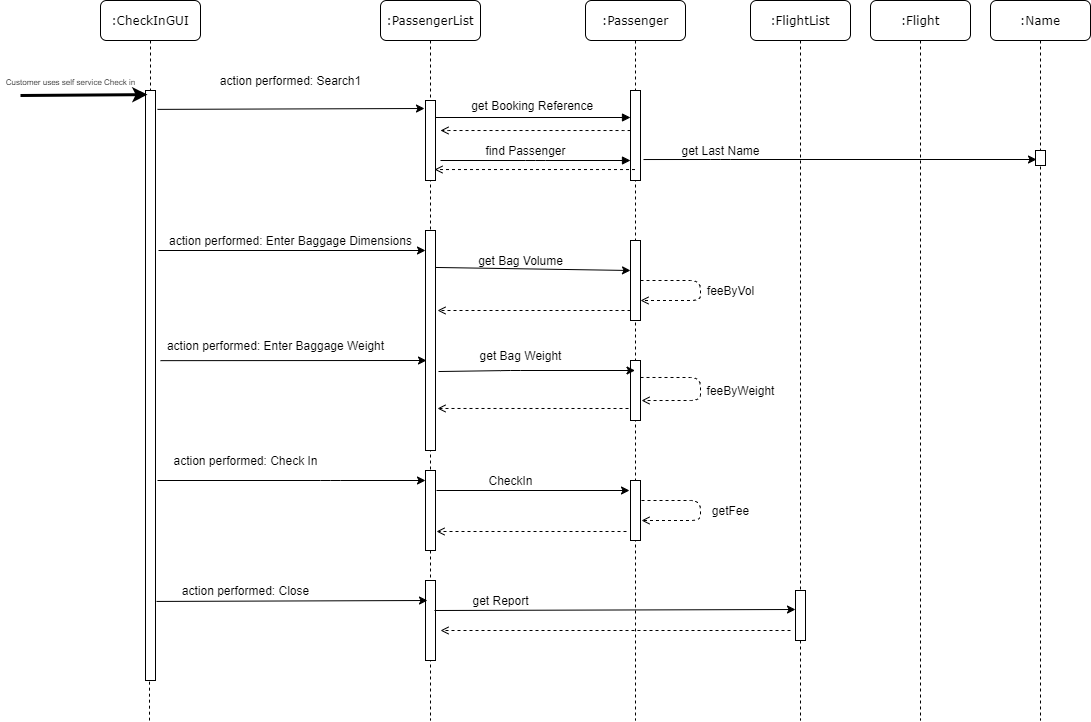

The diagram above was exported from draw.io. Its source (the exported page's mxGraphModel, read from the mxfile embedded in the PNG):
<mxGraphModel dx="868" dy="482" grid="1" gridSize="10" guides="1" tooltips="1" connect="1" arrows="1" fold="1" page="1" pageScale="1" pageWidth="1100" pageHeight="850" background="#ffffff" math="0" shadow="0">
  <root>
    <mxCell id="0" />
    <mxCell id="1" parent="0" />
    <mxCell id="7baba1c4bc27f4b0-2" value=":PassengerList" style="shape=umlLifeline;perimeter=lifelinePerimeter;whiteSpace=wrap;html=1;container=1;collapsible=0;recursiveResize=0;outlineConnect=0;rounded=1;shadow=0;comic=0;labelBackgroundColor=none;strokeWidth=1;fontFamily=Verdana;fontSize=12;align=center;" parent="1" vertex="1">
      <mxGeometry x="380" y="80" width="100" height="720" as="geometry" />
    </mxCell>
    <mxCell id="7baba1c4bc27f4b0-10" value="" style="html=1;points=[];perimeter=orthogonalPerimeter;rounded=0;shadow=0;comic=0;labelBackgroundColor=none;strokeWidth=1;fontFamily=Verdana;fontSize=12;align=center;" parent="7baba1c4bc27f4b0-2" vertex="1">
      <mxGeometry x="45" y="100" width="10" height="80" as="geometry" />
    </mxCell>
    <mxCell id="rEb_ST3PmDL8GVyDHNdZ-17" value="" style="html=1;points=[];perimeter=orthogonalPerimeter;rounded=0;shadow=0;comic=0;labelBackgroundColor=none;strokeWidth=1;fontFamily=Verdana;fontSize=12;align=center;" parent="7baba1c4bc27f4b0-2" vertex="1">
      <mxGeometry x="45" y="230" width="10" height="220" as="geometry" />
    </mxCell>
    <mxCell id="bv709o7C8boe7MVPzNJm-29" value="" style="html=1;points=[];perimeter=orthogonalPerimeter;rounded=0;shadow=0;comic=0;labelBackgroundColor=none;strokeWidth=1;fontFamily=Verdana;fontSize=12;align=center;" vertex="1" parent="7baba1c4bc27f4b0-2">
      <mxGeometry x="45" y="470" width="10" height="80" as="geometry" />
    </mxCell>
    <mxCell id="7baba1c4bc27f4b0-3" value=":Passenger" style="shape=umlLifeline;perimeter=lifelinePerimeter;whiteSpace=wrap;html=1;container=1;collapsible=0;recursiveResize=0;outlineConnect=0;rounded=1;shadow=0;comic=0;labelBackgroundColor=none;strokeWidth=1;fontFamily=Verdana;fontSize=12;align=center;" parent="1" vertex="1">
      <mxGeometry x="585" y="80" width="100" height="720" as="geometry" />
    </mxCell>
    <mxCell id="7baba1c4bc27f4b0-13" value="" style="html=1;points=[];perimeter=orthogonalPerimeter;rounded=0;shadow=0;comic=0;labelBackgroundColor=none;strokeWidth=1;fontFamily=Verdana;fontSize=12;align=center;" parent="7baba1c4bc27f4b0-3" vertex="1">
      <mxGeometry x="45" y="90" width="10" height="90" as="geometry" />
    </mxCell>
    <mxCell id="rEb_ST3PmDL8GVyDHNdZ-18" value="" style="html=1;points=[];perimeter=orthogonalPerimeter;rounded=0;shadow=0;comic=0;labelBackgroundColor=none;strokeWidth=1;fontFamily=Verdana;fontSize=12;align=center;" parent="7baba1c4bc27f4b0-3" vertex="1">
      <mxGeometry x="45" y="240" width="10" height="80" as="geometry" />
    </mxCell>
    <mxCell id="rEb_ST3PmDL8GVyDHNdZ-21" value="" style="html=1;points=[];perimeter=orthogonalPerimeter;rounded=0;shadow=0;comic=0;labelBackgroundColor=none;strokeWidth=1;fontFamily=Verdana;fontSize=12;align=center;" parent="7baba1c4bc27f4b0-3" vertex="1">
      <mxGeometry x="45" y="360" width="10" height="60" as="geometry" />
    </mxCell>
    <mxCell id="bv709o7C8boe7MVPzNJm-20" value="" style="endArrow=open;html=1;dashed=1;exitX=1;exitY=0.283;exitDx=0;exitDy=0;exitPerimeter=0;entryX=1.1;entryY=0.667;entryDx=0;entryDy=0;entryPerimeter=0;endFill=0;" edge="1" parent="7baba1c4bc27f4b0-3" source="rEb_ST3PmDL8GVyDHNdZ-21" target="rEb_ST3PmDL8GVyDHNdZ-21">
      <mxGeometry width="50" height="50" relative="1" as="geometry">
        <mxPoint x="59.5" y="290" as="sourcePoint" />
        <mxPoint x="59.5" y="310" as="targetPoint" />
        <Array as="points">
          <mxPoint x="115" y="377" />
          <mxPoint x="115" y="400" />
        </Array>
      </mxGeometry>
    </mxCell>
    <mxCell id="bv709o7C8boe7MVPzNJm-24" value="" style="html=1;points=[];perimeter=orthogonalPerimeter;rounded=0;shadow=0;comic=0;labelBackgroundColor=none;strokeWidth=1;fontFamily=Verdana;fontSize=12;align=center;" vertex="1" parent="7baba1c4bc27f4b0-3">
      <mxGeometry x="45" y="480" width="10" height="60" as="geometry" />
    </mxCell>
    <mxCell id="bv709o7C8boe7MVPzNJm-27" value="" style="endArrow=open;html=1;dashed=1;endFill=0;" edge="1" parent="7baba1c4bc27f4b0-3">
      <mxGeometry width="50" height="50" relative="1" as="geometry">
        <mxPoint x="56" y="500" as="sourcePoint" />
        <mxPoint x="56" y="520" as="targetPoint" />
        <Array as="points">
          <mxPoint x="115" y="500" />
          <mxPoint x="115" y="520" />
        </Array>
      </mxGeometry>
    </mxCell>
    <mxCell id="7baba1c4bc27f4b0-4" value=":FlightList" style="shape=umlLifeline;perimeter=lifelinePerimeter;whiteSpace=wrap;html=1;container=1;collapsible=0;recursiveResize=0;outlineConnect=0;rounded=1;shadow=0;comic=0;labelBackgroundColor=none;strokeWidth=1;fontFamily=Verdana;fontSize=12;align=center;" parent="1" vertex="1">
      <mxGeometry x="750" y="80" width="100" height="590" as="geometry" />
    </mxCell>
    <mxCell id="7baba1c4bc27f4b0-5" value=":Flight" style="shape=umlLifeline;perimeter=lifelinePerimeter;whiteSpace=wrap;html=1;container=1;collapsible=0;recursiveResize=0;outlineConnect=0;rounded=1;shadow=0;comic=0;labelBackgroundColor=none;strokeWidth=1;fontFamily=Verdana;fontSize=12;align=center;" parent="1" vertex="1">
      <mxGeometry x="870" y="80" width="100" height="720" as="geometry" />
    </mxCell>
    <mxCell id="7baba1c4bc27f4b0-8" value=":CheckInGUI" style="shape=umlLifeline;perimeter=lifelinePerimeter;whiteSpace=wrap;html=1;container=1;collapsible=0;recursiveResize=0;outlineConnect=0;rounded=1;shadow=0;comic=0;labelBackgroundColor=none;strokeWidth=1;fontFamily=Verdana;fontSize=12;align=center;" parent="1" vertex="1">
      <mxGeometry x="100" y="80" width="100" height="680" as="geometry" />
    </mxCell>
    <mxCell id="7baba1c4bc27f4b0-9" value="" style="html=1;points=[];perimeter=orthogonalPerimeter;rounded=0;shadow=0;comic=0;labelBackgroundColor=none;strokeWidth=1;fontFamily=Verdana;fontSize=12;align=center;" parent="7baba1c4bc27f4b0-8" vertex="1">
      <mxGeometry x="45" y="90" width="10" height="590" as="geometry" />
    </mxCell>
    <mxCell id="7baba1c4bc27f4b0-14" value="" style="html=1;verticalAlign=bottom;endArrow=block;labelBackgroundColor=none;fontFamily=Verdana;fontSize=12;edgeStyle=elbowEdgeStyle;elbow=vertical;" parent="1" source="7baba1c4bc27f4b0-10" edge="1">
      <mxGeometry relative="1" as="geometry">
        <mxPoint x="395" y="200" as="sourcePoint" />
        <mxPoint x="630" y="197" as="targetPoint" />
        <Array as="points" />
      </mxGeometry>
    </mxCell>
    <mxCell id="aOFWwZpPnQWTAJmmuzrB-1" value="action performed: Search1" style="text;html=1;align=center;verticalAlign=middle;resizable=0;points=[];autosize=1;" parent="1" vertex="1">
      <mxGeometry x="210" y="150" width="160" height="20" as="geometry" />
    </mxCell>
    <mxCell id="rEb_ST3PmDL8GVyDHNdZ-1" value="" style="endArrow=classic;html=1;entryX=0.2;entryY=0.007;entryDx=0;entryDy=0;entryPerimeter=0;strokeWidth=3;" parent="1" target="7baba1c4bc27f4b0-9" edge="1">
      <mxGeometry width="50" height="50" relative="1" as="geometry">
        <mxPoint x="20" y="175" as="sourcePoint" />
        <mxPoint x="141" y="175" as="targetPoint" />
      </mxGeometry>
    </mxCell>
    <mxCell id="rEb_ST3PmDL8GVyDHNdZ-3" value="&lt;font style=&quot;font-size: 8px&quot;&gt;Customer uses self service Check in&lt;/font&gt;" style="text;html=1;align=center;verticalAlign=middle;resizable=0;points=[];autosize=1;" parent="1" vertex="1">
      <mxGeometry y="150" width="140" height="20" as="geometry" />
    </mxCell>
    <mxCell id="rEb_ST3PmDL8GVyDHNdZ-7" value="&amp;nbsp;get Booking Reference" style="text;html=1;align=center;verticalAlign=middle;resizable=0;points=[];autosize=1;" parent="1" vertex="1">
      <mxGeometry x="460" y="175" width="140" height="20" as="geometry" />
    </mxCell>
    <mxCell id="rEb_ST3PmDL8GVyDHNdZ-8" value=":Name" style="shape=umlLifeline;perimeter=lifelinePerimeter;whiteSpace=wrap;html=1;container=1;collapsible=0;recursiveResize=0;outlineConnect=0;rounded=1;shadow=0;comic=0;labelBackgroundColor=none;strokeWidth=1;fontFamily=Verdana;fontSize=12;align=center;" parent="1" vertex="1">
      <mxGeometry x="990" y="80" width="100" height="720" as="geometry" />
    </mxCell>
    <mxCell id="rEb_ST3PmDL8GVyDHNdZ-10" value="" style="html=1;points=[];perimeter=orthogonalPerimeter;rounded=0;shadow=0;comic=0;labelBackgroundColor=none;strokeWidth=1;fontFamily=Verdana;fontSize=12;align=center;" parent="rEb_ST3PmDL8GVyDHNdZ-8" vertex="1">
      <mxGeometry x="45" y="150" width="10" height="15" as="geometry" />
    </mxCell>
    <mxCell id="rEb_ST3PmDL8GVyDHNdZ-11" value="" style="endArrow=classic;html=1;exitX=1.3;exitY=0.767;exitDx=0;exitDy=0;exitPerimeter=0;entryX=0.1;entryY=0.6;entryDx=0;entryDy=0;entryPerimeter=0;" parent="1" target="rEb_ST3PmDL8GVyDHNdZ-10" edge="1" source="7baba1c4bc27f4b0-13">
      <mxGeometry width="50" height="50" relative="1" as="geometry">
        <mxPoint x="640" y="185" as="sourcePoint" />
        <mxPoint x="1030" y="239" as="targetPoint" />
        <Array as="points">
          <mxPoint x="720" y="239" />
        </Array>
      </mxGeometry>
    </mxCell>
    <mxCell id="rEb_ST3PmDL8GVyDHNdZ-13" value="find Passenger" style="text;html=1;align=center;verticalAlign=middle;resizable=0;points=[];autosize=1;" parent="1" vertex="1">
      <mxGeometry x="475" y="220" width="100" height="20" as="geometry" />
    </mxCell>
    <mxCell id="rEb_ST3PmDL8GVyDHNdZ-16" value="" style="endArrow=classic;html=1;" parent="1" edge="1">
      <mxGeometry width="50" height="50" relative="1" as="geometry">
        <mxPoint x="158" y="330" as="sourcePoint" />
        <mxPoint x="425" y="330" as="targetPoint" />
      </mxGeometry>
    </mxCell>
    <mxCell id="rEb_ST3PmDL8GVyDHNdZ-26" value="action performed: Enter Baggage Dimensions" style="text;html=1;align=center;verticalAlign=middle;resizable=0;points=[];autosize=1;" parent="1" vertex="1">
      <mxGeometry x="160" y="310" width="260" height="20" as="geometry" />
    </mxCell>
    <mxCell id="rEb_ST3PmDL8GVyDHNdZ-33" value="" style="endArrow=classic;html=1;exitX=1;exitY=0.168;exitDx=0;exitDy=0;exitPerimeter=0;" parent="1" source="rEb_ST3PmDL8GVyDHNdZ-17" edge="1">
      <mxGeometry width="50" height="50" relative="1" as="geometry">
        <mxPoint x="530" y="430" as="sourcePoint" />
        <mxPoint x="630" y="350" as="targetPoint" />
      </mxGeometry>
    </mxCell>
    <mxCell id="rEb_ST3PmDL8GVyDHNdZ-34" value="get Bag Volume" style="text;html=1;align=center;verticalAlign=middle;resizable=0;points=[];autosize=1;" parent="1" vertex="1">
      <mxGeometry x="470" y="330" width="100" height="20" as="geometry" />
    </mxCell>
    <mxCell id="rEb_ST3PmDL8GVyDHNdZ-42" value="" style="endArrow=classic;html=1;exitX=0.9;exitY=0.367;exitDx=0;exitDy=0;exitPerimeter=0;" parent="1" edge="1">
      <mxGeometry width="50" height="50" relative="1" as="geometry">
        <mxPoint x="160" y="440.15" as="sourcePoint" />
        <mxPoint x="426" y="439.9999999999999" as="targetPoint" />
      </mxGeometry>
    </mxCell>
    <mxCell id="rEb_ST3PmDL8GVyDHNdZ-43" value="action performed: Enter Baggage Weight" style="text;html=1;align=center;verticalAlign=middle;resizable=0;points=[];autosize=1;" parent="1" vertex="1">
      <mxGeometry x="160" y="415" width="230" height="20" as="geometry" />
    </mxCell>
    <mxCell id="rEb_ST3PmDL8GVyDHNdZ-44" value="" style="endArrow=classic;html=1;exitX=1.3;exitY=0.641;exitDx=0;exitDy=0;exitPerimeter=0;" parent="1" target="7baba1c4bc27f4b0-3" edge="1" source="rEb_ST3PmDL8GVyDHNdZ-17">
      <mxGeometry width="50" height="50" relative="1" as="geometry">
        <mxPoint x="442" y="520" as="sourcePoint" />
        <mxPoint x="492" y="470" as="targetPoint" />
        <Array as="points">
          <mxPoint x="510" y="450" />
        </Array>
      </mxGeometry>
    </mxCell>
    <mxCell id="rEb_ST3PmDL8GVyDHNdZ-45" value="get Bag Weight" style="text;html=1;align=center;verticalAlign=middle;resizable=0;points=[];autosize=1;" parent="1" vertex="1">
      <mxGeometry x="470" y="425" width="100" height="20" as="geometry" />
    </mxCell>
    <mxCell id="rEb_ST3PmDL8GVyDHNdZ-48" value="" style="endArrow=classic;html=1;" parent="1" edge="1">
      <mxGeometry width="50" height="50" relative="1" as="geometry">
        <mxPoint x="157" y="560" as="sourcePoint" />
        <mxPoint x="425" y="560" as="targetPoint" />
        <Array as="points">
          <mxPoint x="330" y="560" />
        </Array>
      </mxGeometry>
    </mxCell>
    <mxCell id="rEb_ST3PmDL8GVyDHNdZ-49" value="action performed: Check In" style="text;html=1;align=center;verticalAlign=middle;resizable=0;points=[];autosize=1;" parent="1" vertex="1">
      <mxGeometry x="165" y="530" width="160" height="20" as="geometry" />
    </mxCell>
    <mxCell id="bv709o7C8boe7MVPzNJm-3" value="" style="html=1;verticalAlign=bottom;endArrow=open;dashed=1;endSize=6;labelBackgroundColor=none;fontFamily=Verdana;fontSize=12;edgeStyle=elbowEdgeStyle;elbow=vertical;exitX=0.5;exitY=0.833;exitDx=0;exitDy=0;exitPerimeter=0;endFill=0;" edge="1" parent="1">
      <mxGeometry relative="1" as="geometry">
        <mxPoint x="440" y="210" as="targetPoint" />
        <Array as="points">
          <mxPoint x="360" y="210.01999999999998" />
          <mxPoint x="565" y="210.01999999999998" />
          <mxPoint x="595" y="210.01999999999998" />
        </Array>
        <mxPoint x="630" y="210" as="sourcePoint" />
      </mxGeometry>
    </mxCell>
    <mxCell id="bv709o7C8boe7MVPzNJm-4" value="" style="html=1;verticalAlign=bottom;endArrow=block;labelBackgroundColor=none;fontFamily=Verdana;fontSize=12;edgeStyle=elbowEdgeStyle;elbow=vertical;" edge="1" parent="1">
      <mxGeometry relative="1" as="geometry">
        <mxPoint x="440" y="240" as="sourcePoint" />
        <mxPoint x="630" y="240" as="targetPoint" />
        <Array as="points" />
      </mxGeometry>
    </mxCell>
    <mxCell id="bv709o7C8boe7MVPzNJm-5" value="" style="endArrow=open;html=1;dashed=1;entryX=0.9;entryY=0.863;entryDx=0;entryDy=0;entryPerimeter=0;endFill=0;" edge="1" parent="1" source="7baba1c4bc27f4b0-3" target="7baba1c4bc27f4b0-10">
      <mxGeometry width="50" height="50" relative="1" as="geometry">
        <mxPoint x="520" y="290" as="sourcePoint" />
        <mxPoint x="570" y="240" as="targetPoint" />
      </mxGeometry>
    </mxCell>
    <mxCell id="bv709o7C8boe7MVPzNJm-6" value="get Last Name" style="text;html=1;align=center;verticalAlign=middle;resizable=0;points=[];autosize=1;" vertex="1" parent="1">
      <mxGeometry x="675" y="220" width="90" height="20" as="geometry" />
    </mxCell>
    <mxCell id="bv709o7C8boe7MVPzNJm-8" value="" style="endArrow=open;html=1;dashed=1;endFill=0;" edge="1" parent="1">
      <mxGeometry width="50" height="50" relative="1" as="geometry">
        <mxPoint x="630" y="390" as="sourcePoint" />
        <mxPoint x="437" y="390" as="targetPoint" />
      </mxGeometry>
    </mxCell>
    <mxCell id="bv709o7C8boe7MVPzNJm-10" value="" style="endArrow=open;html=1;dashed=1;endFill=0;entryX=1;entryY=0.75;entryDx=0;entryDy=0;entryPerimeter=0;" edge="1" parent="1" target="rEb_ST3PmDL8GVyDHNdZ-18">
      <mxGeometry width="50" height="50" relative="1" as="geometry">
        <mxPoint x="640" y="360" as="sourcePoint" />
        <mxPoint x="640" y="390" as="targetPoint" />
        <Array as="points">
          <mxPoint x="700" y="360" />
          <mxPoint x="700" y="380" />
        </Array>
      </mxGeometry>
    </mxCell>
    <mxCell id="bv709o7C8boe7MVPzNJm-11" value="feeByVol" style="text;html=1;align=center;verticalAlign=middle;resizable=0;points=[];autosize=1;" vertex="1" parent="1">
      <mxGeometry x="700" y="360" width="60" height="20" as="geometry" />
    </mxCell>
    <mxCell id="bv709o7C8boe7MVPzNJm-13" value="" style="endArrow=open;html=1;dashed=1;exitX=-0.2;exitY=0.8;exitDx=0;exitDy=0;exitPerimeter=0;endFill=0;entryX=1.2;entryY=0.809;entryDx=0;entryDy=0;entryPerimeter=0;" edge="1" parent="1" source="rEb_ST3PmDL8GVyDHNdZ-21" target="rEb_ST3PmDL8GVyDHNdZ-17">
      <mxGeometry width="50" height="50" relative="1" as="geometry">
        <mxPoint x="450" y="520" as="sourcePoint" />
        <mxPoint x="440" y="488" as="targetPoint" />
      </mxGeometry>
    </mxCell>
    <mxCell id="bv709o7C8boe7MVPzNJm-21" value="feeByWeight" style="text;html=1;align=center;verticalAlign=middle;resizable=0;points=[];autosize=1;" vertex="1" parent="1">
      <mxGeometry x="700" y="460" width="80" height="20" as="geometry" />
    </mxCell>
    <mxCell id="bv709o7C8boe7MVPzNJm-25" value="" style="endArrow=classic;html=1;" edge="1" parent="1">
      <mxGeometry width="50" height="50" relative="1" as="geometry">
        <mxPoint x="436" y="570" as="sourcePoint" />
        <mxPoint x="629" y="570" as="targetPoint" />
      </mxGeometry>
    </mxCell>
    <mxCell id="bv709o7C8boe7MVPzNJm-26" value="CheckIn" style="text;html=1;align=center;verticalAlign=middle;resizable=0;points=[];autosize=1;" vertex="1" parent="1">
      <mxGeometry x="480" y="550" width="60" height="20" as="geometry" />
    </mxCell>
    <mxCell id="bv709o7C8boe7MVPzNJm-28" value="getFee" style="text;html=1;align=center;verticalAlign=middle;resizable=0;points=[];autosize=1;" vertex="1" parent="1">
      <mxGeometry x="705" y="580" width="50" height="20" as="geometry" />
    </mxCell>
    <mxCell id="bv709o7C8boe7MVPzNJm-33" value="" style="endArrow=open;html=1;dashed=1;endFill=0;" edge="1" parent="1">
      <mxGeometry width="50" height="50" relative="1" as="geometry">
        <mxPoint x="626" y="611" as="sourcePoint" />
        <mxPoint x="436" y="611" as="targetPoint" />
      </mxGeometry>
    </mxCell>
    <mxCell id="bv709o7C8boe7MVPzNJm-36" value="" style="html=1;points=[];perimeter=orthogonalPerimeter;rounded=0;shadow=0;comic=0;labelBackgroundColor=none;strokeWidth=1;fontFamily=Verdana;fontSize=12;align=center;" vertex="1" parent="1">
      <mxGeometry x="425" y="660" width="10" height="80" as="geometry" />
    </mxCell>
    <mxCell id="bv709o7C8boe7MVPzNJm-44" value="" style="edgeStyle=orthogonalEdgeStyle;rounded=0;orthogonalLoop=1;jettySize=auto;html=1;dashed=1;endArrow=none;endFill=0;endSize=6;" edge="1" parent="1" source="bv709o7C8boe7MVPzNJm-37">
      <mxGeometry relative="1" as="geometry">
        <mxPoint x="800" y="800" as="targetPoint" />
      </mxGeometry>
    </mxCell>
    <mxCell id="bv709o7C8boe7MVPzNJm-37" value="" style="html=1;points=[];perimeter=orthogonalPerimeter;rounded=0;shadow=0;comic=0;labelBackgroundColor=none;strokeWidth=1;fontFamily=Verdana;fontSize=12;align=center;" vertex="1" parent="1">
      <mxGeometry x="795" y="670" width="10" height="50" as="geometry" />
    </mxCell>
    <mxCell id="bv709o7C8boe7MVPzNJm-38" value="" style="endArrow=classic;html=1;exitX=1.1;exitY=0.866;exitDx=0;exitDy=0;exitPerimeter=0;entryX=0.2;entryY=0.25;entryDx=0;entryDy=0;entryPerimeter=0;" edge="1" parent="1" source="7baba1c4bc27f4b0-9" target="bv709o7C8boe7MVPzNJm-36">
      <mxGeometry width="50" height="50" relative="1" as="geometry">
        <mxPoint x="450" y="700" as="sourcePoint" />
        <mxPoint x="500" y="650" as="targetPoint" />
      </mxGeometry>
    </mxCell>
    <mxCell id="bv709o7C8boe7MVPzNJm-39" value="action performed: Close" style="text;html=1;align=center;verticalAlign=middle;resizable=0;points=[];autosize=1;" vertex="1" parent="1">
      <mxGeometry x="175" y="660" width="140" height="20" as="geometry" />
    </mxCell>
    <mxCell id="bv709o7C8boe7MVPzNJm-40" value="" style="endArrow=classic;html=1;exitX=0.9;exitY=0.375;exitDx=0;exitDy=0;exitPerimeter=0;" edge="1" parent="1" source="bv709o7C8boe7MVPzNJm-36">
      <mxGeometry width="50" height="50" relative="1" as="geometry">
        <mxPoint x="750" y="660" as="sourcePoint" />
        <mxPoint x="795" y="689" as="targetPoint" />
      </mxGeometry>
    </mxCell>
    <mxCell id="bv709o7C8boe7MVPzNJm-41" value="get Report" style="text;html=1;align=center;verticalAlign=middle;resizable=0;points=[];autosize=1;" vertex="1" parent="1">
      <mxGeometry x="465" y="670" width="70" height="20" as="geometry" />
    </mxCell>
    <mxCell id="bv709o7C8boe7MVPzNJm-42" value="" style="endArrow=open;html=1;endFill=0;dashed=1;entryX=1.5;entryY=0.625;entryDx=0;entryDy=0;entryPerimeter=0;" edge="1" parent="1" target="bv709o7C8boe7MVPzNJm-36">
      <mxGeometry width="50" height="50" relative="1" as="geometry">
        <mxPoint x="790" y="710" as="sourcePoint" />
        <mxPoint x="800" y="610" as="targetPoint" />
      </mxGeometry>
    </mxCell>
    <mxCell id="bv709o7C8boe7MVPzNJm-45" value="" style="endArrow=none;dashed=1;html=1;exitX=0.4;exitY=1.002;exitDx=0;exitDy=0;exitPerimeter=0;" edge="1" parent="1" source="7baba1c4bc27f4b0-9">
      <mxGeometry width="50" height="50" relative="1" as="geometry">
        <mxPoint x="350" y="660" as="sourcePoint" />
        <mxPoint x="149" y="800" as="targetPoint" />
      </mxGeometry>
    </mxCell>
    <mxCell id="bv709o7C8boe7MVPzNJm-46" value="" style="endArrow=classic;html=1;strokeWidth=1;entryX=-0.1;entryY=0.1;entryDx=0;entryDy=0;entryPerimeter=0;exitX=1.2;exitY=0.032;exitDx=0;exitDy=0;exitPerimeter=0;" edge="1" parent="1" source="7baba1c4bc27f4b0-9" target="7baba1c4bc27f4b0-10">
      <mxGeometry width="50" height="50" relative="1" as="geometry">
        <mxPoint x="300" y="330" as="sourcePoint" />
        <mxPoint x="350" y="280" as="targetPoint" />
      </mxGeometry>
    </mxCell>
  </root>
</mxGraphModel>